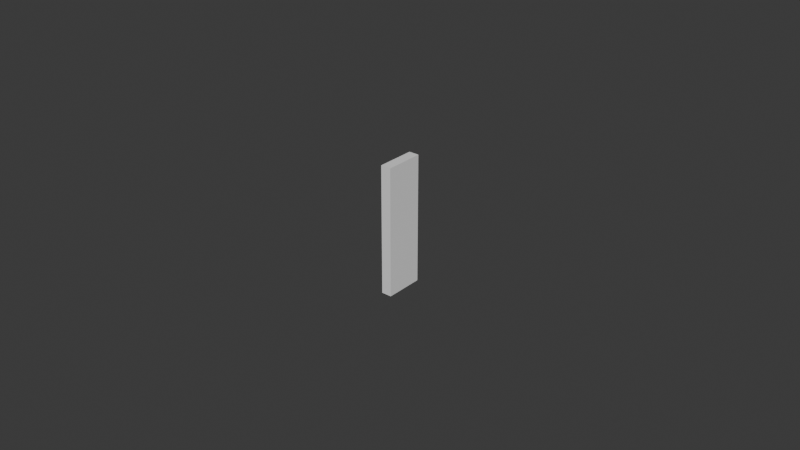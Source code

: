 # Source: UCX_TaskBoardMain_019.blend  (saved by Blender 4.3.32; exported with 4.5.12 LTS)
import bpy
from mathutils import Matrix  # noqa: F401  (used for matrix-valued properties, if any)

bpy.ops.wm.read_factory_settings(use_empty=True)
scene = bpy.context.scene
scene.name = 'Scene'

# ---- collections
col_collection = bpy.data.collections.new('Collection'); scene.collection.children.link(col_collection)

# ---- world
world_world = bpy.data.worlds.new('World'); scene.world = world_world
world_world.use_nodes = True; world_world.node_tree.nodes.clear()
_N = world_world.node_tree.nodes; _L = world_world.node_tree.links
n0 = _N.new('ShaderNodeOutputWorld'); n0.name = 'World Output'; n0.location = (300, 300)
n1 = _N.new('ShaderNodeBackground'); n1.name = 'Background'; n1.location = (10, 300)
n1.inputs[0].default_value = (0.05088, 0.05088, 0.05088, 1.0)
_L.new(n1.outputs[0], n0.inputs[0])
n0.is_active_output = True
world_world.color = (0.05088, 0.05088, 0.05088)
world_world.sun_shadow_jitter_overblur = 0.0

# ---- meshes
me_ucx_taskboardmain_019 = bpy.data.meshes.new('UCX_TaskBoardMain_019')
me_ucx_taskboardmain_019.from_pydata([(-0.001651, 0.00625, -0.02074), (0.001651, 0.00625, -0.02074), (0.001651, -0.00625, -0.02074), (-0.001651, -0.00625, -0.02074), (0.001651, -0.00625, 0.02074), (-0.001651, -0.00625, 0.02074), (0.001651, 0.00625, 0.02074), (-0.001651, 0.00625, 0.02074)], [], [(0, 1, 2), (0, 2, 3), (3, 2, 4), (3, 4, 5), (5, 4, 6), (5, 6, 7), (7, 6, 1), (7, 1, 0), (3, 5, 7), (3, 7, 0), (4, 2, 1), (4, 1, 6)])
me_ucx_taskboardmain_019.update()

# ---- objects
ob_ucx_taskboardmain_019 = bpy.data.objects.new('UCX_TaskBoardMain_019', me_ucx_taskboardmain_019)

# ---- transforms, parenting, visibility, modifiers, constraints
ob_ucx_taskboardmain_019.location = (0.0, 0.0, 0.0)

# ---- collection membership
col_collection.objects.link(ob_ucx_taskboardmain_019)

# ---- scene / render settings (as saved in the file)
scene.frame_start = 1; scene.frame_end = 250; scene.frame_set(1)
scene.render.engine = 'BLENDER_EEVEE_NEXT'
bpy.context.view_layer.update()

# ---- added for rendering (the .blend has no active camera and no usable light): camera, sun
cam_auto = bpy.data.cameras.new('AutoCamera')
cam_auto.lens = 50.0
cam_auto.sensor_width = 36.0
cam_auto.clip_end = 1000.0
ob_auto_camera = bpy.data.objects.new('AutoCamera', cam_auto)
scene.collection.objects.link(ob_auto_camera)
ob_auto_camera.location = (0.185045, -0.222054, 0.148036)
ob_auto_camera.rotation_euler = (1.09748, -7.21219e-08, 0.694738)
scene.camera = ob_auto_camera
light_auto_sun = bpy.data.lights.new('AutoSun', 'SUN')
light_auto_sun.energy = 3.0
light_auto_sun.angle = 0.0523599
ob_auto_sun = bpy.data.objects.new('AutoSun', light_auto_sun)
scene.collection.objects.link(ob_auto_sun)
ob_auto_sun.rotation_euler = (0.872665, 0.174533, 0.523599)
bpy.context.view_layer.update()
